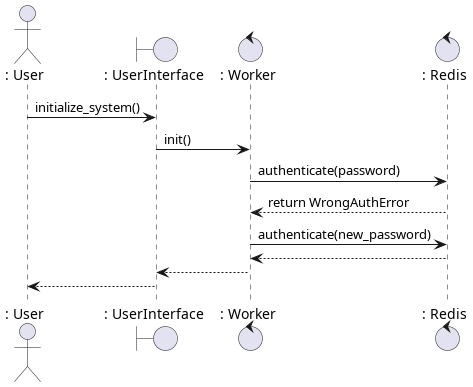

The diagram above was rendered by PlantUML. Its source (embedded in the PNG):
@startuml

actor		": User" as User
boundary	": UserInterface" as UserInterface
control		": Worker" as Worker
control		": Redis" as Redis

User -> UserInterface : initialize_system()
UserInterface -> Worker : init()
Worker -> Redis : authenticate(password)
Redis --> Worker : return WrongAuthError
Worker -> Redis : authenticate(new_password)
Redis --> Worker
Worker --> UserInterface
UserInterface --> User


@enduml